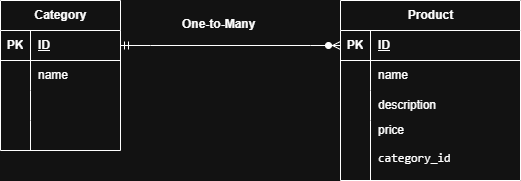

The diagram above was exported from draw.io. Its source (the exported page's mxGraphModel, read from the mxfile embedded in the PNG):
<mxGraphModel dx="1095" dy="513" grid="1" gridSize="10" guides="1" tooltips="1" connect="1" arrows="1" fold="1" page="1" pageScale="1" pageWidth="850" pageHeight="1100" math="0" shadow="0">
  <root>
    <mxCell id="0" />
    <mxCell id="1" parent="0" />
    <mxCell id="dguovfABbHK56mkcCM5E-27" parent="1" style="shape=table;startSize=30;container=1;collapsible=1;childLayout=tableLayout;fixedRows=1;rowLines=0;fontStyle=1;align=center;resizeLast=1;html=1;" value="Product" vertex="1">
      <mxGeometry height="180" width="180" x="540" y="140" as="geometry" />
    </mxCell>
    <mxCell id="dguovfABbHK56mkcCM5E-28" parent="dguovfABbHK56mkcCM5E-27" style="shape=tableRow;horizontal=0;startSize=0;swimlaneHead=0;swimlaneBody=0;fillColor=none;collapsible=0;dropTarget=0;points=[[0,0.5],[1,0.5]];portConstraint=eastwest;top=0;left=0;right=0;bottom=1;" value="" vertex="1">
      <mxGeometry height="30" width="180" y="30" as="geometry" />
    </mxCell>
    <mxCell id="dguovfABbHK56mkcCM5E-29" parent="dguovfABbHK56mkcCM5E-28" style="shape=partialRectangle;connectable=0;fillColor=none;top=0;left=0;bottom=0;right=0;fontStyle=1;overflow=hidden;whiteSpace=wrap;html=1;" value="PK" vertex="1">
      <mxGeometry height="30" width="30" as="geometry">
        <mxRectangle height="30" width="30" as="alternateBounds" />
      </mxGeometry>
    </mxCell>
    <mxCell id="dguovfABbHK56mkcCM5E-30" parent="dguovfABbHK56mkcCM5E-28" style="shape=partialRectangle;connectable=0;fillColor=none;top=0;left=0;bottom=0;right=0;align=left;spacingLeft=6;fontStyle=5;overflow=hidden;whiteSpace=wrap;html=1;" value="ID" vertex="1">
      <mxGeometry height="30" width="150" x="30" as="geometry">
        <mxRectangle height="30" width="150" as="alternateBounds" />
      </mxGeometry>
    </mxCell>
    <mxCell id="dguovfABbHK56mkcCM5E-31" parent="dguovfABbHK56mkcCM5E-27" style="shape=tableRow;horizontal=0;startSize=0;swimlaneHead=0;swimlaneBody=0;fillColor=none;collapsible=0;dropTarget=0;points=[[0,0.5],[1,0.5]];portConstraint=eastwest;top=0;left=0;right=0;bottom=0;" value="" vertex="1">
      <mxGeometry height="30" width="180" y="60" as="geometry" />
    </mxCell>
    <mxCell id="dguovfABbHK56mkcCM5E-32" parent="dguovfABbHK56mkcCM5E-31" style="shape=partialRectangle;connectable=0;fillColor=none;top=0;left=0;bottom=0;right=0;editable=1;overflow=hidden;whiteSpace=wrap;html=1;" value="" vertex="1">
      <mxGeometry height="30" width="30" as="geometry">
        <mxRectangle height="30" width="30" as="alternateBounds" />
      </mxGeometry>
    </mxCell>
    <mxCell id="dguovfABbHK56mkcCM5E-33" parent="dguovfABbHK56mkcCM5E-31" style="shape=partialRectangle;connectable=0;fillColor=none;top=0;left=0;bottom=0;right=0;align=left;spacingLeft=6;overflow=hidden;whiteSpace=wrap;html=1;" value="name" vertex="1">
      <mxGeometry height="30" width="150" x="30" as="geometry">
        <mxRectangle height="30" width="150" as="alternateBounds" />
      </mxGeometry>
    </mxCell>
    <mxCell id="dguovfABbHK56mkcCM5E-34" parent="dguovfABbHK56mkcCM5E-27" style="shape=tableRow;horizontal=0;startSize=0;swimlaneHead=0;swimlaneBody=0;fillColor=none;collapsible=0;dropTarget=0;points=[[0,0.5],[1,0.5]];portConstraint=eastwest;top=0;left=0;right=0;bottom=0;" value="" vertex="1">
      <mxGeometry height="30" width="180" y="90" as="geometry" />
    </mxCell>
    <mxCell id="dguovfABbHK56mkcCM5E-35" parent="dguovfABbHK56mkcCM5E-34" style="shape=partialRectangle;connectable=0;fillColor=none;top=0;left=0;bottom=0;right=0;editable=1;overflow=hidden;whiteSpace=wrap;html=1;" value="" vertex="1">
      <mxGeometry height="30" width="30" as="geometry">
        <mxRectangle height="30" width="30" as="alternateBounds" />
      </mxGeometry>
    </mxCell>
    <mxCell id="dguovfABbHK56mkcCM5E-36" parent="dguovfABbHK56mkcCM5E-34" style="shape=partialRectangle;connectable=0;fillColor=none;top=0;left=0;bottom=0;right=0;align=left;spacingLeft=6;overflow=hidden;whiteSpace=wrap;html=1;" value="description" vertex="1">
      <mxGeometry height="30" width="150" x="30" as="geometry">
        <mxRectangle height="30" width="150" as="alternateBounds" />
      </mxGeometry>
    </mxCell>
    <mxCell id="dguovfABbHK56mkcCM5E-37" parent="dguovfABbHK56mkcCM5E-27" style="shape=tableRow;horizontal=0;startSize=0;swimlaneHead=0;swimlaneBody=0;fillColor=none;collapsible=0;dropTarget=0;points=[[0,0.5],[1,0.5]];portConstraint=eastwest;top=0;left=0;right=0;bottom=0;" value="" vertex="1">
      <mxGeometry height="60" width="180" y="120" as="geometry" />
    </mxCell>
    <mxCell id="dguovfABbHK56mkcCM5E-38" parent="dguovfABbHK56mkcCM5E-37" style="shape=partialRectangle;connectable=0;fillColor=none;top=0;left=0;bottom=0;right=0;editable=1;overflow=hidden;whiteSpace=wrap;html=1;" value="" vertex="1">
      <mxGeometry height="60" width="30" as="geometry">
        <mxRectangle height="60" width="30" as="alternateBounds" />
      </mxGeometry>
    </mxCell>
    <mxCell id="dguovfABbHK56mkcCM5E-39" parent="dguovfABbHK56mkcCM5E-37" style="shape=partialRectangle;connectable=0;fillColor=none;top=0;left=0;bottom=0;right=0;align=left;spacingLeft=6;overflow=hidden;whiteSpace=wrap;html=1;" value="price&lt;div&gt;&lt;br&gt;&lt;/div&gt;&lt;div&gt;&lt;code data-path-to-node=&quot;10,4,0&quot; data-index-in-node=&quot;20&quot;&gt;category_id&lt;/code&gt;&lt;/div&gt;&lt;div&gt;&lt;br&gt;&lt;/div&gt;" vertex="1">
      <mxGeometry height="60" width="150" x="30" as="geometry">
        <mxRectangle height="60" width="150" as="alternateBounds" />
      </mxGeometry>
    </mxCell>
    <mxCell id="dguovfABbHK56mkcCM5E-1" parent="1" style="shape=table;startSize=30;container=1;collapsible=1;childLayout=tableLayout;fixedRows=1;rowLines=0;fontStyle=1;align=center;resizeLast=1;html=1;" value="Category" vertex="1">
      <mxGeometry height="150" width="120" x="200" y="140" as="geometry" />
    </mxCell>
    <mxCell id="dguovfABbHK56mkcCM5E-2" parent="dguovfABbHK56mkcCM5E-1" style="shape=tableRow;horizontal=0;startSize=0;swimlaneHead=0;swimlaneBody=0;fillColor=none;collapsible=0;dropTarget=0;points=[[0,0.5],[1,0.5]];portConstraint=eastwest;top=0;left=0;right=0;bottom=1;" value="" vertex="1">
      <mxGeometry height="30" width="120" y="30" as="geometry" />
    </mxCell>
    <mxCell id="dguovfABbHK56mkcCM5E-3" parent="dguovfABbHK56mkcCM5E-2" style="shape=partialRectangle;connectable=0;fillColor=none;top=0;left=0;bottom=0;right=0;fontStyle=1;overflow=hidden;whiteSpace=wrap;html=1;" value="PK" vertex="1">
      <mxGeometry height="30" width="30" as="geometry">
        <mxRectangle height="30" width="30" as="alternateBounds" />
      </mxGeometry>
    </mxCell>
    <mxCell id="dguovfABbHK56mkcCM5E-4" parent="dguovfABbHK56mkcCM5E-2" style="shape=partialRectangle;connectable=0;fillColor=none;top=0;left=0;bottom=0;right=0;align=left;spacingLeft=6;fontStyle=5;overflow=hidden;whiteSpace=wrap;html=1;" value="ID" vertex="1">
      <mxGeometry height="30" width="90" x="30" as="geometry">
        <mxRectangle height="30" width="90" as="alternateBounds" />
      </mxGeometry>
    </mxCell>
    <mxCell id="dguovfABbHK56mkcCM5E-5" parent="dguovfABbHK56mkcCM5E-1" style="shape=tableRow;horizontal=0;startSize=0;swimlaneHead=0;swimlaneBody=0;fillColor=none;collapsible=0;dropTarget=0;points=[[0,0.5],[1,0.5]];portConstraint=eastwest;top=0;left=0;right=0;bottom=0;" value="" vertex="1">
      <mxGeometry height="30" width="120" y="60" as="geometry" />
    </mxCell>
    <mxCell id="dguovfABbHK56mkcCM5E-6" parent="dguovfABbHK56mkcCM5E-5" style="shape=partialRectangle;connectable=0;fillColor=none;top=0;left=0;bottom=0;right=0;editable=1;overflow=hidden;whiteSpace=wrap;html=1;" value="" vertex="1">
      <mxGeometry height="30" width="30" as="geometry">
        <mxRectangle height="30" width="30" as="alternateBounds" />
      </mxGeometry>
    </mxCell>
    <mxCell id="dguovfABbHK56mkcCM5E-7" parent="dguovfABbHK56mkcCM5E-5" style="shape=partialRectangle;connectable=0;fillColor=none;top=0;left=0;bottom=0;right=0;align=left;spacingLeft=6;overflow=hidden;whiteSpace=wrap;html=1;" value="name" vertex="1">
      <mxGeometry height="30" width="90" x="30" as="geometry">
        <mxRectangle height="30" width="90" as="alternateBounds" />
      </mxGeometry>
    </mxCell>
    <mxCell id="dguovfABbHK56mkcCM5E-8" parent="dguovfABbHK56mkcCM5E-1" style="shape=tableRow;horizontal=0;startSize=0;swimlaneHead=0;swimlaneBody=0;fillColor=none;collapsible=0;dropTarget=0;points=[[0,0.5],[1,0.5]];portConstraint=eastwest;top=0;left=0;right=0;bottom=0;" value="" vertex="1">
      <mxGeometry height="30" width="120" y="90" as="geometry" />
    </mxCell>
    <mxCell id="dguovfABbHK56mkcCM5E-9" parent="dguovfABbHK56mkcCM5E-8" style="shape=partialRectangle;connectable=0;fillColor=none;top=0;left=0;bottom=0;right=0;editable=1;overflow=hidden;whiteSpace=wrap;html=1;" value="" vertex="1">
      <mxGeometry height="30" width="30" as="geometry">
        <mxRectangle height="30" width="30" as="alternateBounds" />
      </mxGeometry>
    </mxCell>
    <mxCell id="dguovfABbHK56mkcCM5E-10" parent="dguovfABbHK56mkcCM5E-8" style="shape=partialRectangle;connectable=0;fillColor=none;top=0;left=0;bottom=0;right=0;align=left;spacingLeft=6;overflow=hidden;whiteSpace=wrap;html=1;" value="" vertex="1">
      <mxGeometry height="30" width="90" x="30" as="geometry">
        <mxRectangle height="30" width="90" as="alternateBounds" />
      </mxGeometry>
    </mxCell>
    <mxCell id="dguovfABbHK56mkcCM5E-11" parent="dguovfABbHK56mkcCM5E-1" style="shape=tableRow;horizontal=0;startSize=0;swimlaneHead=0;swimlaneBody=0;fillColor=none;collapsible=0;dropTarget=0;points=[[0,0.5],[1,0.5]];portConstraint=eastwest;top=0;left=0;right=0;bottom=0;" value="" vertex="1">
      <mxGeometry height="30" width="120" y="120" as="geometry" />
    </mxCell>
    <mxCell id="dguovfABbHK56mkcCM5E-12" parent="dguovfABbHK56mkcCM5E-11" style="shape=partialRectangle;connectable=0;fillColor=none;top=0;left=0;bottom=0;right=0;editable=1;overflow=hidden;whiteSpace=wrap;html=1;" value="" vertex="1">
      <mxGeometry height="30" width="30" as="geometry">
        <mxRectangle height="30" width="30" as="alternateBounds" />
      </mxGeometry>
    </mxCell>
    <mxCell id="dguovfABbHK56mkcCM5E-13" parent="dguovfABbHK56mkcCM5E-11" style="shape=partialRectangle;connectable=0;fillColor=none;top=0;left=0;bottom=0;right=0;align=left;spacingLeft=6;overflow=hidden;whiteSpace=wrap;html=1;" value="" vertex="1">
      <mxGeometry height="30" width="90" x="30" as="geometry">
        <mxRectangle height="30" width="90" as="alternateBounds" />
      </mxGeometry>
    </mxCell>
    <mxCell id="dguovfABbHK56mkcCM5E-66" edge="1" parent="1" source="dguovfABbHK56mkcCM5E-2" style="edgeStyle=entityRelationEdgeStyle;fontSize=12;html=1;endArrow=ERzeroToMany;startArrow=ERmandOne;rounded=0;exitX=1;exitY=0.5;exitDx=0;exitDy=0;entryX=0;entryY=0.5;entryDx=0;entryDy=0;" target="dguovfABbHK56mkcCM5E-28" value="">
      <mxGeometry height="100" relative="1" width="100" as="geometry">
        <mxPoint x="440" y="320" as="sourcePoint" />
        <mxPoint x="540" y="220" as="targetPoint" />
      </mxGeometry>
    </mxCell>
    <mxCell id="dguovfABbHK56mkcCM5E-67" parent="1" style="text;whiteSpace=wrap;html=1;" value="&lt;b data-path-to-node=&quot;7&quot; data-index-in-node=&quot;100&quot;&gt;One-to-Many&lt;/b&gt;" vertex="1">
      <mxGeometry height="40" width="110" x="380" y="150" as="geometry" />
    </mxCell>
  </root>
</mxGraphModel>